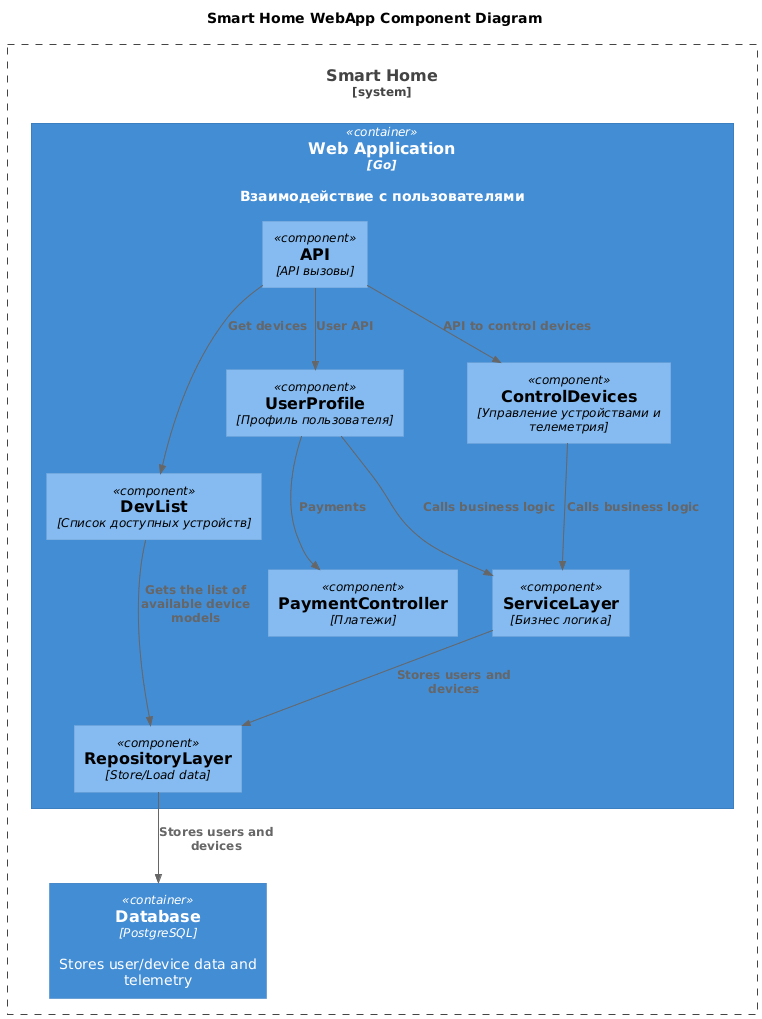

The diagram above was rendered by PlantUML. Its source (embedded in the PNG):
@startuml
title Smart Home WebApp Component Diagram

top to bottom direction

!includeurl https://raw.githubusercontent.com/RicardoNiepel/C4-PlantUML/master/C4_Component.puml

System_Boundary(SmartHome, "Smart Home") {
  Container(WebApp, "Web Application", "Go", "Взаимодействие с пользователями")
  Container(Database, "Database", "PostgreSQL", "Stores user/device data and telemetry")
}

Container(WebApp, "The Application") {
    Component(UserProfile, "UserProfile", "Профиль пользователя")
    Component(DevList, "DevList", "Список доступных устройств")
    Component(ControlDevices, "ControlDevices", "Управление устройствами и телеметрия")
    Component(PaymentController, "PaymentController", "Платежи")
    Component(ServiceLayer,   "ServiceLayer",   "Бизнес логика")
    Component(API,   "API",   "API вызовы")
    Component(RepositoryLayer,   "RepositoryLayer",   "Store/Load data")
    
}

Rel(UserProfile, PaymentController, "Payments")
Rel(ServiceLayer, RepositoryLayer, "Stores users and devices")
Rel(RepositoryLayer, Database, "Stores users and devices")
Rel(UserProfile, ServiceLayer, "Calls business logic")
Rel(ControlDevices, ServiceLayer, "Calls business logic")
Rel(DevList, RepositoryLayer, "Gets the list of available device models")
Rel(API, DevList, "Get devices")
Rel(API, ControlDevices, "API to control devices")
Rel(API, UserProfile, "User API")


@enduml